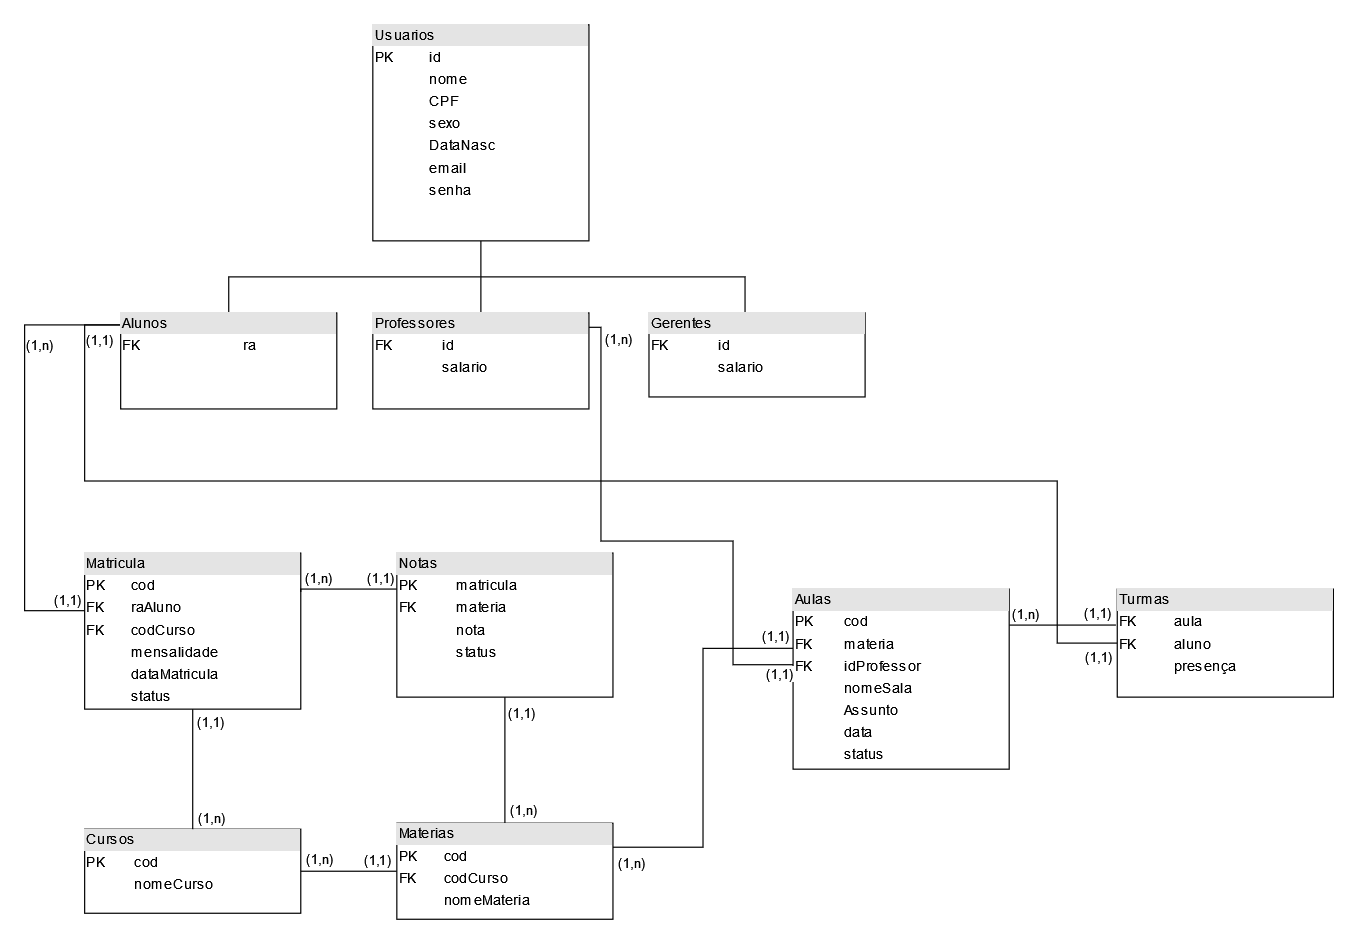

The diagram above was exported from draw.io. Its source (the exported page's mxGraphModel, read from the mxfile embedded in the PNG):
<mxGraphModel dx="2261" dy="1878" grid="1" gridSize="10" guides="1" tooltips="1" connect="1" arrows="1" fold="1" page="1" pageScale="1" pageWidth="827" pageHeight="1169" math="0" shadow="0">
  <root>
    <mxCell id="0" />
    <mxCell id="1" parent="0" />
    <mxCell id="FFSjLkqF_CRtDfvnVtky-1" style="edgeStyle=orthogonalEdgeStyle;rounded=0;orthogonalLoop=1;jettySize=auto;html=1;exitX=0.5;exitY=1;exitDx=0;exitDy=0;entryX=0.5;entryY=0;entryDx=0;entryDy=0;endArrow=none;endFill=0;" parent="1" source="e6zc9PzRjibelXJLnI-_-1" target="ilA_U7E76PeCR2ee-WYT-3" edge="1">
      <mxGeometry relative="1" as="geometry" />
    </mxCell>
    <mxCell id="e6zc9PzRjibelXJLnI-_-1" value="&lt;div style=&quot;box-sizing:border-box;width:100%;background:#e4e4e4;padding:2px;&quot;&gt;Usuarios&lt;br&gt;&lt;/div&gt;&lt;table style=&quot;width:100%;font-size:1em;&quot; cellpadding=&quot;2&quot; cellspacing=&quot;0&quot;&gt;&lt;tbody&gt;&lt;tr&gt;&lt;td&gt;PK&lt;/td&gt;&lt;td&gt;id&lt;br&gt;&lt;/td&gt;&lt;/tr&gt;&lt;tr&gt;&lt;td&gt;&lt;br&gt;&lt;/td&gt;&lt;td&gt;nome&lt;br&gt;&lt;/td&gt;&lt;/tr&gt;&lt;tr&gt;&lt;td&gt;&lt;br&gt;&lt;/td&gt;&lt;td&gt;CPF&lt;br&gt;&lt;/td&gt;&lt;/tr&gt;&lt;tr&gt;&lt;td&gt;&lt;br&gt;&lt;/td&gt;&lt;td&gt;sexo&lt;/td&gt;&lt;/tr&gt;&lt;tr&gt;&lt;td&gt;&lt;br&gt;&lt;/td&gt;&lt;td&gt;DataNasc&lt;br&gt;&lt;/td&gt;&lt;/tr&gt;&lt;tr&gt;&lt;td&gt;&lt;br&gt;&lt;/td&gt;&lt;td&gt;email&lt;br&gt;&lt;/td&gt;&lt;/tr&gt;&lt;tr&gt;&lt;td&gt;&lt;br&gt;&lt;/td&gt;&lt;td&gt;senha&lt;br&gt;&lt;/td&gt;&lt;/tr&gt;&lt;/tbody&gt;&lt;/table&gt;" style="verticalAlign=top;align=left;overflow=fill;html=1;whiteSpace=wrap;" parent="1" vertex="1">
      <mxGeometry x="120" y="-230" width="180" height="180" as="geometry" />
    </mxCell>
    <mxCell id="e6zc9PzRjibelXJLnI-_-24" style="edgeStyle=orthogonalEdgeStyle;rounded=0;orthogonalLoop=1;jettySize=auto;html=1;exitX=0;exitY=0.329;exitDx=0;exitDy=0;entryX=1;entryY=0.25;entryDx=0;entryDy=0;endArrow=none;endFill=0;exitPerimeter=0;" parent="1" source="e6zc9PzRjibelXJLnI-_-4" target="M0GT1Obx-8Oa-0tC56iG-1" edge="1">
      <mxGeometry relative="1" as="geometry" />
    </mxCell>
    <mxCell id="40uetsloMBGcr8MNeo09-16" value="(1,n)" style="edgeLabel;html=1;align=center;verticalAlign=middle;resizable=0;points=[];" vertex="1" connectable="0" parent="e6zc9PzRjibelXJLnI-_-24">
      <mxGeometry x="0.8923" y="-2" relative="1" as="geometry">
        <mxPoint x="-1" y="14" as="offset" />
      </mxGeometry>
    </mxCell>
    <mxCell id="40uetsloMBGcr8MNeo09-17" value="(1,1)" style="edgeLabel;html=1;align=center;verticalAlign=middle;resizable=0;points=[];" vertex="1" connectable="0" parent="e6zc9PzRjibelXJLnI-_-24">
      <mxGeometry x="-0.9176" y="2" relative="1" as="geometry">
        <mxPoint x="-2" y="-13" as="offset" />
      </mxGeometry>
    </mxCell>
    <mxCell id="e6zc9PzRjibelXJLnI-_-4" value="&lt;div style=&quot;box-sizing:border-box;width:100%;background:#e4e4e4;padding:2px;&quot;&gt;Aulas&lt;/div&gt;&lt;table style=&quot;width:100%;font-size:1em;&quot; cellpadding=&quot;2&quot; cellspacing=&quot;0&quot;&gt;&lt;tbody&gt;&lt;tr&gt;&lt;td&gt;PK&lt;/td&gt;&lt;td&gt;cod&lt;br&gt;&lt;/td&gt;&lt;/tr&gt;&lt;tr&gt;&lt;td&gt;FK&lt;br&gt;&lt;/td&gt;&lt;td&gt;materia&lt;br&gt;&lt;/td&gt;&lt;/tr&gt;&lt;tr&gt;&lt;td&gt;FK&lt;br&gt;&lt;/td&gt;&lt;td&gt;idProfessor&lt;br&gt;&lt;/td&gt;&lt;/tr&gt;&lt;tr&gt;&lt;td&gt;&lt;br&gt;&lt;/td&gt;&lt;td&gt;nomeSala&lt;/td&gt;&lt;/tr&gt;&lt;tr&gt;&lt;td&gt;&lt;br&gt;&lt;/td&gt;&lt;td&gt;Assunto&lt;br&gt;&lt;/td&gt;&lt;/tr&gt;&lt;tr&gt;&lt;td&gt;&lt;br&gt;&lt;/td&gt;&lt;td&gt;data&lt;br&gt;&lt;/td&gt;&lt;/tr&gt;&lt;tr&gt;&lt;td&gt;&lt;br&gt;&lt;/td&gt;&lt;td&gt;status&lt;br&gt;&lt;/td&gt;&lt;/tr&gt;&lt;/tbody&gt;&lt;/table&gt;" style="verticalAlign=top;align=left;overflow=fill;html=1;whiteSpace=wrap;" parent="1" vertex="1">
      <mxGeometry x="470" y="240" width="180" height="150" as="geometry" />
    </mxCell>
    <mxCell id="e6zc9PzRjibelXJLnI-_-6" value="&lt;div style=&quot;box-sizing:border-box;width:100%;background:#e4e4e4;padding:2px;&quot;&gt;Cursos&lt;br&gt;&lt;/div&gt;&lt;table style=&quot;width:100%;font-size:1em;&quot; cellpadding=&quot;2&quot; cellspacing=&quot;0&quot;&gt;&lt;tbody&gt;&lt;tr&gt;&lt;td&gt;PK&lt;/td&gt;&lt;td&gt;cod&lt;br&gt;&lt;/td&gt;&lt;/tr&gt;&lt;tr&gt;&lt;td&gt;&lt;br&gt;&lt;/td&gt;&lt;td&gt;nomeCurso&lt;br&gt;&lt;/td&gt;&lt;/tr&gt;&lt;tr&gt;&lt;td&gt;&lt;br&gt;&lt;/td&gt;&lt;td&gt;&lt;br&gt;&lt;/td&gt;&lt;/tr&gt;&lt;tr&gt;&lt;td&gt;&lt;/td&gt;&lt;td&gt;&lt;br&gt;&lt;/td&gt;&lt;/tr&gt;&lt;/tbody&gt;&lt;/table&gt;" style="verticalAlign=top;align=left;overflow=fill;html=1;whiteSpace=wrap;" parent="1" vertex="1">
      <mxGeometry x="-120" y="440" width="180" height="70" as="geometry" />
    </mxCell>
    <mxCell id="e6zc9PzRjibelXJLnI-_-11" style="edgeStyle=orthogonalEdgeStyle;rounded=0;orthogonalLoop=1;jettySize=auto;html=1;exitX=0.011;exitY=0.4;exitDx=0;exitDy=0;entryX=0;entryY=0.161;entryDx=0;entryDy=0;endArrow=none;endFill=0;exitPerimeter=0;entryPerimeter=0;" parent="1" source="e6zc9PzRjibelXJLnI-_-10" target="ilA_U7E76PeCR2ee-WYT-1" edge="1">
      <mxGeometry relative="1" as="geometry">
        <Array as="points">
          <mxPoint x="-170" y="258" />
          <mxPoint x="-170" y="20" />
          <mxPoint x="-90" y="20" />
        </Array>
      </mxGeometry>
    </mxCell>
    <mxCell id="40uetsloMBGcr8MNeo09-6" value="(1,n)" style="edgeLabel;html=1;align=center;verticalAlign=middle;resizable=0;points=[];" vertex="1" connectable="0" parent="e6zc9PzRjibelXJLnI-_-11">
      <mxGeometry x="0.6476" y="1" relative="1" as="geometry">
        <mxPoint x="-3" y="17" as="offset" />
      </mxGeometry>
    </mxCell>
    <mxCell id="40uetsloMBGcr8MNeo09-7" value="(1,1)" style="edgeLabel;html=1;align=center;verticalAlign=middle;resizable=0;points=[];" vertex="1" connectable="0" parent="e6zc9PzRjibelXJLnI-_-11">
      <mxGeometry x="-0.9287" y="-3" relative="1" as="geometry">
        <mxPoint x="-8" y="-7" as="offset" />
      </mxGeometry>
    </mxCell>
    <mxCell id="e6zc9PzRjibelXJLnI-_-22" style="edgeStyle=orthogonalEdgeStyle;rounded=0;orthogonalLoop=1;jettySize=auto;html=1;exitX=0.5;exitY=1;exitDx=0;exitDy=0;entryX=0.5;entryY=0;entryDx=0;entryDy=0;endArrow=none;endFill=0;" parent="1" source="e6zc9PzRjibelXJLnI-_-10" target="e6zc9PzRjibelXJLnI-_-6" edge="1">
      <mxGeometry relative="1" as="geometry" />
    </mxCell>
    <mxCell id="40uetsloMBGcr8MNeo09-10" value="(1,1)" style="edgeLabel;html=1;align=center;verticalAlign=middle;resizable=0;points=[];" vertex="1" connectable="0" parent="e6zc9PzRjibelXJLnI-_-22">
      <mxGeometry x="-0.6545" y="-2" relative="1" as="geometry">
        <mxPoint x="16" y="-7" as="offset" />
      </mxGeometry>
    </mxCell>
    <mxCell id="40uetsloMBGcr8MNeo09-11" value="(1,n)" style="edgeLabel;html=1;align=center;verticalAlign=middle;resizable=0;points=[];" vertex="1" connectable="0" parent="e6zc9PzRjibelXJLnI-_-22">
      <mxGeometry x="0.6909" y="-1" relative="1" as="geometry">
        <mxPoint x="16" y="5" as="offset" />
      </mxGeometry>
    </mxCell>
    <mxCell id="e6zc9PzRjibelXJLnI-_-10" value="&lt;div style=&quot;box-sizing:border-box;width:100%;background:#e4e4e4;padding:2px;&quot;&gt;Matricula&lt;/div&gt;&lt;table style=&quot;width:100%;font-size:1em;&quot; cellpadding=&quot;2&quot; cellspacing=&quot;0&quot;&gt;&lt;tbody&gt;&lt;tr&gt;&lt;td&gt;PK&lt;/td&gt;&lt;td&gt;cod&lt;br&gt;&lt;/td&gt;&lt;/tr&gt;&lt;tr&gt;&lt;td&gt;FK&lt;/td&gt;&lt;td&gt;raAluno&lt;br&gt;&lt;/td&gt;&lt;/tr&gt;&lt;tr&gt;&lt;td&gt;FK&lt;br&gt;&lt;/td&gt;&lt;td&gt;codCurso&lt;br&gt;&lt;/td&gt;&lt;/tr&gt;&lt;tr&gt;&lt;td&gt;&lt;br&gt;&lt;/td&gt;&lt;td&gt;mensalidade&lt;br&gt;&lt;/td&gt;&lt;/tr&gt;&lt;tr&gt;&lt;td&gt;&lt;br&gt;&lt;/td&gt;&lt;td&gt;dataMatricula&lt;br&gt;&lt;/td&gt;&lt;/tr&gt;&lt;tr&gt;&lt;td&gt;&lt;br&gt;&lt;/td&gt;&lt;td&gt;status&lt;br&gt;&lt;/td&gt;&lt;/tr&gt;&lt;/tbody&gt;&lt;/table&gt;" style="verticalAlign=top;align=left;overflow=fill;html=1;whiteSpace=wrap;" parent="1" vertex="1">
      <mxGeometry x="-120" y="210" width="180" height="130" as="geometry" />
    </mxCell>
    <mxCell id="e6zc9PzRjibelXJLnI-_-16" style="edgeStyle=orthogonalEdgeStyle;rounded=0;orthogonalLoop=1;jettySize=auto;html=1;exitX=1;exitY=0.15;exitDx=0;exitDy=0;endArrow=none;endFill=0;exitPerimeter=0;" parent="1" source="ilA_U7E76PeCR2ee-WYT-3" edge="1">
      <mxGeometry relative="1" as="geometry">
        <mxPoint x="470" y="303" as="targetPoint" />
        <Array as="points">
          <mxPoint x="310" y="22" />
          <mxPoint x="310" y="200" />
          <mxPoint x="420" y="200" />
          <mxPoint x="420" y="303" />
        </Array>
      </mxGeometry>
    </mxCell>
    <mxCell id="40uetsloMBGcr8MNeo09-18" value="(1,1)" style="edgeLabel;html=1;align=center;verticalAlign=middle;resizable=0;points=[];" vertex="1" connectable="0" parent="e6zc9PzRjibelXJLnI-_-16">
      <mxGeometry x="0.8992" relative="1" as="geometry">
        <mxPoint x="11" y="7" as="offset" />
      </mxGeometry>
    </mxCell>
    <mxCell id="40uetsloMBGcr8MNeo09-19" value="(1,n)" style="edgeLabel;html=1;align=center;verticalAlign=middle;resizable=0;points=[];" vertex="1" connectable="0" parent="e6zc9PzRjibelXJLnI-_-16">
      <mxGeometry x="-0.907" y="-1" relative="1" as="geometry">
        <mxPoint x="15" y="-2" as="offset" />
      </mxGeometry>
    </mxCell>
    <mxCell id="e6zc9PzRjibelXJLnI-_-17" style="edgeStyle=orthogonalEdgeStyle;rounded=0;orthogonalLoop=1;jettySize=auto;html=1;exitX=0;exitY=0.161;exitDx=0;exitDy=0;entryX=0;entryY=0.5;entryDx=0;entryDy=0;endArrow=none;endFill=0;exitPerimeter=0;" parent="1" source="ilA_U7E76PeCR2ee-WYT-1" target="FFSjLkqF_CRtDfvnVtky-7" edge="1">
      <mxGeometry relative="1" as="geometry">
        <Array as="points">
          <mxPoint x="-90" y="20" />
          <mxPoint x="-120" y="20" />
          <mxPoint x="-120" y="150" />
          <mxPoint x="690" y="150" />
          <mxPoint x="690" y="285" />
        </Array>
      </mxGeometry>
    </mxCell>
    <mxCell id="40uetsloMBGcr8MNeo09-4" value="(1,1)" style="edgeLabel;html=1;align=center;verticalAlign=middle;resizable=0;points=[];" vertex="1" connectable="0" parent="e6zc9PzRjibelXJLnI-_-17">
      <mxGeometry x="0.972" y="-4" relative="1" as="geometry">
        <mxPoint y="7" as="offset" />
      </mxGeometry>
    </mxCell>
    <mxCell id="40uetsloMBGcr8MNeo09-5" value="(1,1)" style="edgeLabel;html=1;align=center;verticalAlign=middle;resizable=0;points=[];" vertex="1" connectable="0" parent="e6zc9PzRjibelXJLnI-_-17">
      <mxGeometry x="-0.9227" y="3" relative="1" as="geometry">
        <mxPoint x="9" as="offset" />
      </mxGeometry>
    </mxCell>
    <mxCell id="M0GT1Obx-8Oa-0tC56iG-2" style="edgeStyle=orthogonalEdgeStyle;rounded=0;orthogonalLoop=1;jettySize=auto;html=1;exitX=0;exitY=0.5;exitDx=0;exitDy=0;endArrow=none;endFill=0;entryX=1;entryY=0.5;entryDx=0;entryDy=0;" parent="1" source="M0GT1Obx-8Oa-0tC56iG-1" target="e6zc9PzRjibelXJLnI-_-6" edge="1">
      <mxGeometry relative="1" as="geometry">
        <mxPoint x="80" y="560" as="targetPoint" />
      </mxGeometry>
    </mxCell>
    <mxCell id="40uetsloMBGcr8MNeo09-12" value="(1,n)" style="edgeLabel;html=1;align=center;verticalAlign=middle;resizable=0;points=[];" vertex="1" connectable="0" parent="M0GT1Obx-8Oa-0tC56iG-2">
      <mxGeometry x="0.55" relative="1" as="geometry">
        <mxPoint x="-3" y="-11" as="offset" />
      </mxGeometry>
    </mxCell>
    <mxCell id="40uetsloMBGcr8MNeo09-13" value="(1,1)" style="edgeLabel;html=1;align=center;verticalAlign=middle;resizable=0;points=[];" vertex="1" connectable="0" parent="M0GT1Obx-8Oa-0tC56iG-2">
      <mxGeometry x="-0.575" y="3" relative="1" as="geometry">
        <mxPoint y="-13" as="offset" />
      </mxGeometry>
    </mxCell>
    <mxCell id="FFSjLkqF_CRtDfvnVtky-6" style="edgeStyle=orthogonalEdgeStyle;rounded=0;orthogonalLoop=1;jettySize=auto;html=1;exitX=0.5;exitY=0;exitDx=0;exitDy=0;entryX=0.5;entryY=1;entryDx=0;entryDy=0;endArrow=none;endFill=0;" parent="1" source="M0GT1Obx-8Oa-0tC56iG-1" target="FFSjLkqF_CRtDfvnVtky-4" edge="1">
      <mxGeometry relative="1" as="geometry" />
    </mxCell>
    <mxCell id="40uetsloMBGcr8MNeo09-14" value="(1,1)" style="edgeLabel;html=1;align=center;verticalAlign=middle;resizable=0;points=[];" vertex="1" connectable="0" parent="FFSjLkqF_CRtDfvnVtky-6">
      <mxGeometry x="0.7524" y="-1" relative="1" as="geometry">
        <mxPoint x="12" y="-1" as="offset" />
      </mxGeometry>
    </mxCell>
    <mxCell id="40uetsloMBGcr8MNeo09-15" value="(1,n)" style="edgeLabel;html=1;align=center;verticalAlign=middle;resizable=0;points=[];" vertex="1" connectable="0" parent="FFSjLkqF_CRtDfvnVtky-6">
      <mxGeometry x="-0.6" y="-1" relative="1" as="geometry">
        <mxPoint x="14" y="9" as="offset" />
      </mxGeometry>
    </mxCell>
    <mxCell id="M0GT1Obx-8Oa-0tC56iG-1" value="&lt;div style=&quot;box-sizing:border-box;width:100%;background:#e4e4e4;padding:2px;&quot;&gt;Materias&lt;br&gt;&lt;/div&gt;&lt;table style=&quot;width:100%;font-size:1em;&quot; cellpadding=&quot;2&quot; cellspacing=&quot;0&quot;&gt;&lt;tbody&gt;&lt;tr&gt;&lt;td&gt;PK&lt;/td&gt;&lt;td&gt;cod&lt;br&gt;&lt;/td&gt;&lt;/tr&gt;&lt;tr&gt;&lt;td&gt;FK&lt;br&gt;&lt;/td&gt;&lt;td&gt;codCurso&lt;br&gt;&lt;/td&gt;&lt;/tr&gt;&lt;tr&gt;&lt;td&gt;&lt;br&gt;&lt;/td&gt;&lt;td&gt;nomeMateria&lt;/td&gt;&lt;/tr&gt;&lt;tr&gt;&lt;td&gt;&lt;br&gt;&lt;/td&gt;&lt;td&gt;&lt;br&gt;&lt;/td&gt;&lt;/tr&gt;&lt;tr&gt;&lt;td&gt;&lt;/td&gt;&lt;td&gt;&lt;br&gt;&lt;/td&gt;&lt;/tr&gt;&lt;/tbody&gt;&lt;/table&gt;" style="verticalAlign=top;align=left;overflow=fill;html=1;whiteSpace=wrap;" parent="1" vertex="1">
      <mxGeometry x="140" y="435" width="180" height="80" as="geometry" />
    </mxCell>
    <mxCell id="FFSjLkqF_CRtDfvnVtky-3" style="edgeStyle=orthogonalEdgeStyle;rounded=0;orthogonalLoop=1;jettySize=auto;html=1;exitX=0.5;exitY=0;exitDx=0;exitDy=0;endArrow=none;endFill=0;" parent="1" source="ilA_U7E76PeCR2ee-WYT-1" edge="1">
      <mxGeometry relative="1" as="geometry">
        <mxPoint x="210" y="-20" as="targetPoint" />
        <Array as="points">
          <mxPoint y="-20" />
        </Array>
      </mxGeometry>
    </mxCell>
    <mxCell id="ilA_U7E76PeCR2ee-WYT-1" value="&lt;div style=&quot;box-sizing:border-box;width:100%;background:#e4e4e4;padding:2px;&quot;&gt;Alunos&lt;br&gt;&lt;/div&gt;&lt;table style=&quot;width:100%;font-size:1em;&quot; cellpadding=&quot;2&quot; cellspacing=&quot;0&quot;&gt;&lt;tbody&gt;&lt;tr&gt;&lt;td&gt;FK&lt;/td&gt;&lt;td&gt;ra&lt;br&gt;&lt;/td&gt;&lt;/tr&gt;&lt;/tbody&gt;&lt;/table&gt;" style="verticalAlign=top;align=left;overflow=fill;html=1;whiteSpace=wrap;" parent="1" vertex="1">
      <mxGeometry x="-90" y="10" width="180" height="80" as="geometry" />
    </mxCell>
    <mxCell id="ilA_U7E76PeCR2ee-WYT-3" value="&lt;div style=&quot;box-sizing:border-box;width:100%;background:#e4e4e4;padding:2px;&quot;&gt;Professores&lt;br&gt;&lt;/div&gt;&lt;table style=&quot;width:100%;font-size:1em;&quot; cellpadding=&quot;2&quot; cellspacing=&quot;0&quot;&gt;&lt;tbody&gt;&lt;tr&gt;&lt;td&gt;FK&lt;/td&gt;&lt;td&gt;id&lt;br&gt;&lt;/td&gt;&lt;/tr&gt;&lt;tr&gt;&lt;td&gt;&lt;br&gt;&lt;/td&gt;&lt;td&gt;salario&lt;br&gt;&lt;/td&gt;&lt;/tr&gt;&lt;/tbody&gt;&lt;/table&gt;" style="verticalAlign=top;align=left;overflow=fill;html=1;whiteSpace=wrap;" parent="1" vertex="1">
      <mxGeometry x="120" y="10" width="180" height="80" as="geometry" />
    </mxCell>
    <mxCell id="FFSjLkqF_CRtDfvnVtky-2" style="edgeStyle=orthogonalEdgeStyle;rounded=0;orthogonalLoop=1;jettySize=auto;html=1;exitX=0.5;exitY=0;exitDx=0;exitDy=0;endArrow=none;endFill=0;" parent="1" source="ilA_U7E76PeCR2ee-WYT-5" edge="1">
      <mxGeometry relative="1" as="geometry">
        <mxPoint x="210" y="-20" as="targetPoint" />
        <Array as="points">
          <mxPoint x="430" y="10" />
          <mxPoint x="430" y="-20" />
        </Array>
      </mxGeometry>
    </mxCell>
    <mxCell id="ilA_U7E76PeCR2ee-WYT-5" value="&lt;div style=&quot;box-sizing:border-box;width:100%;background:#e4e4e4;padding:2px;&quot;&gt;Gerentes&lt;br&gt;&lt;/div&gt;&lt;table style=&quot;width:100%;font-size:1em;&quot; cellpadding=&quot;2&quot; cellspacing=&quot;0&quot;&gt;&lt;tbody&gt;&lt;tr&gt;&lt;td&gt;FK&lt;/td&gt;&lt;td&gt;id&lt;br&gt;&lt;/td&gt;&lt;/tr&gt;&lt;tr&gt;&lt;td&gt;&lt;br&gt;&lt;/td&gt;&lt;td&gt;salario&lt;br&gt;&lt;/td&gt;&lt;/tr&gt;&lt;/tbody&gt;&lt;/table&gt;" style="verticalAlign=top;align=left;overflow=fill;html=1;whiteSpace=wrap;" parent="1" vertex="1">
      <mxGeometry x="350" y="10" width="180" height="70" as="geometry" />
    </mxCell>
    <mxCell id="FFSjLkqF_CRtDfvnVtky-5" style="edgeStyle=orthogonalEdgeStyle;rounded=0;orthogonalLoop=1;jettySize=auto;html=1;exitX=0;exitY=0.25;exitDx=0;exitDy=0;entryX=1;entryY=0.25;entryDx=0;entryDy=0;endArrow=none;endFill=0;exitPerimeter=0;" parent="1" source="FFSjLkqF_CRtDfvnVtky-4" target="e6zc9PzRjibelXJLnI-_-10" edge="1">
      <mxGeometry relative="1" as="geometry">
        <Array as="points">
          <mxPoint x="100" y="240" />
          <mxPoint x="100" y="240" />
        </Array>
      </mxGeometry>
    </mxCell>
    <mxCell id="40uetsloMBGcr8MNeo09-8" value="(1,n)" style="edgeLabel;html=1;align=center;verticalAlign=middle;resizable=0;points=[];" vertex="1" connectable="0" parent="FFSjLkqF_CRtDfvnVtky-5">
      <mxGeometry x="0.7" relative="1" as="geometry">
        <mxPoint x="4" y="-10" as="offset" />
      </mxGeometry>
    </mxCell>
    <mxCell id="40uetsloMBGcr8MNeo09-9" value="(1,1)" style="edgeLabel;html=1;align=center;verticalAlign=middle;resizable=0;points=[];" vertex="1" connectable="0" parent="FFSjLkqF_CRtDfvnVtky-5">
      <mxGeometry x="-0.65" y="1" relative="1" as="geometry">
        <mxPoint y="-11" as="offset" />
      </mxGeometry>
    </mxCell>
    <mxCell id="FFSjLkqF_CRtDfvnVtky-4" value="&lt;div style=&quot;box-sizing:border-box;width:100%;background:#e4e4e4;padding:2px;&quot;&gt;Notas&lt;/div&gt;&lt;table style=&quot;width:100%;font-size:1em;&quot; cellpadding=&quot;2&quot; cellspacing=&quot;0&quot;&gt;&lt;tbody&gt;&lt;tr&gt;&lt;td&gt;PK&lt;/td&gt;&lt;td&gt;matricula&lt;br&gt;&lt;/td&gt;&lt;/tr&gt;&lt;tr&gt;&lt;td&gt;FK&lt;/td&gt;&lt;td&gt;materia&lt;br&gt;&lt;/td&gt;&lt;/tr&gt;&lt;tr&gt;&lt;td&gt;&lt;br&gt;&lt;/td&gt;&lt;td&gt;nota&lt;/td&gt;&lt;/tr&gt;&lt;tr&gt;&lt;td&gt;&lt;br&gt;&lt;/td&gt;&lt;td&gt;status&lt;br&gt;&lt;/td&gt;&lt;/tr&gt;&lt;/tbody&gt;&lt;/table&gt;" style="verticalAlign=top;align=left;overflow=fill;html=1;whiteSpace=wrap;" parent="1" vertex="1">
      <mxGeometry x="140" y="210" width="180" height="120" as="geometry" />
    </mxCell>
    <mxCell id="FFSjLkqF_CRtDfvnVtky-7" value="&lt;div style=&quot;box-sizing:border-box;width:100%;background:#e4e4e4;padding:2px;&quot;&gt;Turmas&lt;br&gt;&lt;/div&gt;&lt;table style=&quot;width:100%;font-size:1em;&quot; cellpadding=&quot;2&quot; cellspacing=&quot;0&quot;&gt;&lt;tbody&gt;&lt;tr&gt;&lt;td&gt;FK&lt;br&gt;&lt;/td&gt;&lt;td&gt;aula&lt;br&gt;&lt;/td&gt;&lt;/tr&gt;&lt;tr&gt;&lt;td&gt;FK&lt;br&gt;&lt;/td&gt;&lt;td&gt;aluno&lt;br&gt;&lt;/td&gt;&lt;/tr&gt;&lt;tr&gt;&lt;td&gt;&lt;br&gt;&lt;/td&gt;&lt;td&gt;presença&lt;br&gt;&lt;/td&gt;&lt;/tr&gt;&lt;/tbody&gt;&lt;/table&gt;" style="verticalAlign=top;align=left;overflow=fill;html=1;whiteSpace=wrap;" parent="1" vertex="1">
      <mxGeometry x="740" y="240" width="180" height="90" as="geometry" />
    </mxCell>
    <mxCell id="FFSjLkqF_CRtDfvnVtky-8" style="edgeStyle=orthogonalEdgeStyle;rounded=0;orthogonalLoop=1;jettySize=auto;html=1;endArrow=none;endFill=0;exitX=-0.006;exitY=0.333;exitDx=0;exitDy=0;exitPerimeter=0;" parent="1" edge="1" source="FFSjLkqF_CRtDfvnVtky-7">
      <mxGeometry relative="1" as="geometry">
        <mxPoint x="690" y="270" as="sourcePoint" />
        <mxPoint x="650" y="270" as="targetPoint" />
      </mxGeometry>
    </mxCell>
    <mxCell id="40uetsloMBGcr8MNeo09-1" value="(1,n)" style="edgeLabel;html=1;align=center;verticalAlign=middle;resizable=0;points=[];" vertex="1" connectable="0" parent="FFSjLkqF_CRtDfvnVtky-8">
      <mxGeometry x="0.7737" y="-4" relative="1" as="geometry">
        <mxPoint x="3" y="-6" as="offset" />
      </mxGeometry>
    </mxCell>
    <mxCell id="40uetsloMBGcr8MNeo09-3" value="(1,1)" style="edgeLabel;html=1;align=center;verticalAlign=middle;resizable=0;points=[];" vertex="1" connectable="0" parent="FFSjLkqF_CRtDfvnVtky-8">
      <mxGeometry x="-0.6747" y="-2" relative="1" as="geometry">
        <mxPoint y="-8" as="offset" />
      </mxGeometry>
    </mxCell>
  </root>
</mxGraphModel>